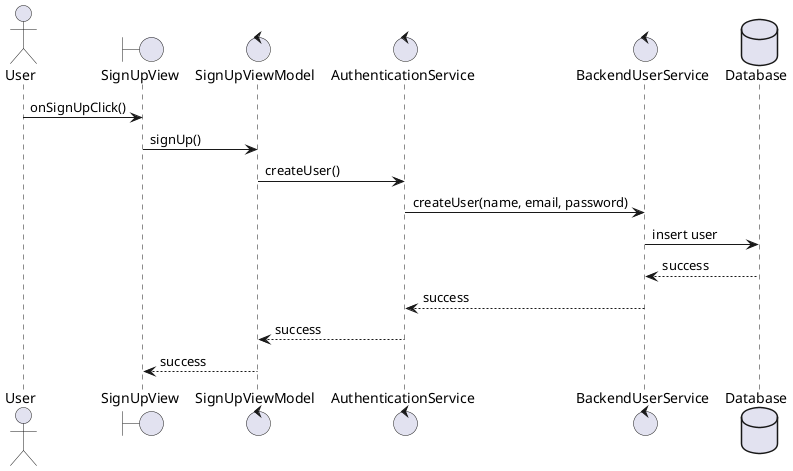

The diagram above was rendered by PlantUML. Its source (embedded in the PNG):
@startuml
actor User
boundary SignUpView
control SignUpViewModel
control AuthenticationService
control BackendUserService
database Database

User -> SignUpView : onSignUpClick()
SignUpView -> SignUpViewModel : signUp()
SignUpViewModel -> AuthenticationService : createUser()
AuthenticationService -> BackendUserService : createUser(name, email, password)
BackendUserService -> Database : insert user
Database --> BackendUserService : success
BackendUserService --> AuthenticationService : success
AuthenticationService --> SignUpViewModel : success
SignUpViewModel --> SignUpView : success
@enduml